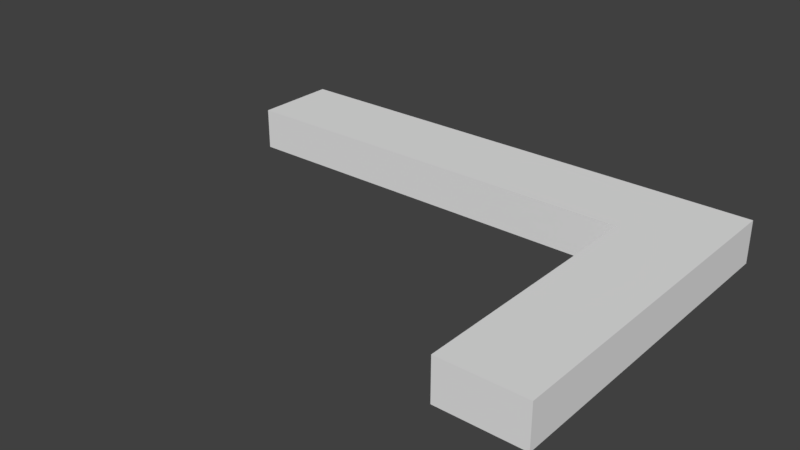 # Source: check.blend  (saved by Blender 2.78.0; exported with 4.5.12 LTS)
import bpy
from mathutils import Matrix  # noqa: F401  (used for matrix-valued properties, if any)

bpy.ops.wm.read_factory_settings(use_empty=True)
scene = bpy.context.scene
scene.name = 'Scene'

# ---- collections
col_collection_1 = bpy.data.collections.new('Collection 1'); scene.collection.children.link(col_collection_1)

# ---- world
world_world = bpy.data.worlds.new('World'); scene.world = world_world
world_world.color = (0.05088, 0.05088, 0.05088)
world_world.use_sun_shadow = False
world_world.sun_shadow_jitter_overblur = 0.0
world_world.cycles.sampling_method = 'MANUAL'

# ---- meshes
me_plane = bpy.data.meshes.new('Plane')
me_plane.from_pydata([(0.6667, -1.167, 0.0), (1.167, -1.167, 0.0), (0.6667, 0.3333, 0.0), (-1.833, 0.3333, 0.0), (-1.833, 0.8333, 0.0), (1.167, 0.8333, 0.0), (0.6667, -1.167, 0.25), (1.167, -1.167, 0.25), (0.6667, 0.3333, 0.25), (-1.833, 0.3333, 0.25), (-1.833, 0.8333, 0.25), (1.167, 0.8333, 0.25)], [], [(0, 1, 7, 6), (1, 5, 11, 7), (4, 3, 9, 10), (0, 6, 8, 2), (4, 10, 11, 5), (3, 2, 8, 9), (6, 7, 11, 10, 9, 8), (0, 2, 3, 4, 5, 1)])
me_plane.use_remesh_preserve_volume = False
me_plane.use_remesh_preserve_attributes = False
me_plane.use_mirror_vertex_groups = False
me_plane.update()

# ---- objects
ob_plane = bpy.data.objects.new('Plane', me_plane)

# ---- transforms, parenting, visibility, modifiers, constraints
ob_plane.location = (0.0, 0.0, 0.0)
ob_plane.lineart.crease_threshold = 0.0

# ---- collection membership
col_collection_1.objects.link(ob_plane)

# ---- scene / render settings (as saved in the file)
scene.frame_start = 1; scene.frame_end = 250; scene.frame_set(1)
scene.render.engine = 'BLENDER_EEVEE_NEXT'
scene.render.resolution_percentage = 50
scene.render.dither_intensity = 0.0
scene.cycles.use_denoising = False
scene.cycles.samples = 128
scene.cycles.sampling_pattern = 'TABULATED_SOBOL'
scene.cycles.light_sampling_threshold = 0.0
scene.cycles.use_adaptive_sampling = False
scene.cycles.use_light_tree = False
scene.cycles.blur_glossy = 0.0
scene.cycles.sample_clamp_indirect = 0.0
scene.view_settings.view_transform = 'Standard'
bpy.context.view_layer.update()

# ---- added for rendering (the .blend has no active camera and no usable light): camera, sun
cam_auto = bpy.data.cameras.new('AutoCamera')
cam_auto.lens = 50.0
cam_auto.sensor_width = 36.0
cam_auto.clip_end = 1000.0
ob_auto_camera = bpy.data.objects.new('AutoCamera', cam_auto)
scene.collection.objects.link(ob_auto_camera)
ob_auto_camera.location = (3.01062, -4.17941, 2.80016)
ob_auto_camera.rotation_euler = (1.09748, -7.21219e-08, 0.694738)
scene.camera = ob_auto_camera
light_auto_sun = bpy.data.lights.new('AutoSun', 'SUN')
light_auto_sun.energy = 3.0
light_auto_sun.angle = 0.0523599
ob_auto_sun = bpy.data.objects.new('AutoSun', light_auto_sun)
scene.collection.objects.link(ob_auto_sun)
ob_auto_sun.rotation_euler = (0.872665, 0.174533, 0.523599)
bpy.context.view_layer.update()
